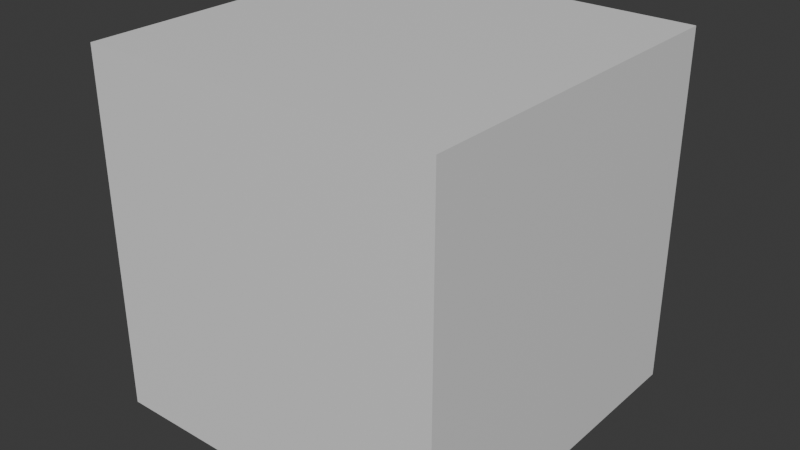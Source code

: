 # Source: BlendCube.blend  (saved by Blender 4.4.32; exported with 4.5.12 LTS)
import bpy
from mathutils import Matrix  # noqa: F401  (used for matrix-valued properties, if any)

bpy.ops.wm.read_factory_settings(use_empty=True)
scene = bpy.context.scene
scene.name = 'Scene'

# ---- materials (node trees are filled in below, after node groups)
mat_material = bpy.data.materials.new('Material')
mat_material.alpha_threshold = 0.0
mat_material.roughness = 0.5
mat_material.line_color = (0.0, 0.0, 0.0, 1.0)

# ---- material node trees
mat_material.use_nodes = True; mat_material.node_tree.nodes.clear()
_N = mat_material.node_tree.nodes; _L = mat_material.node_tree.links
n0 = _N.new('ShaderNodeOutputMaterial'); n0.name = 'Material Output'; n0.location = (300, 300)
n1 = _N.new('ShaderNodeBsdfPrincipled'); n1.name = 'Principled BSDF'; n1.location = (10, 300)
n1.inputs[3].default_value = 1.45
_L.new(n1.outputs[0], n0.inputs[0])
n0.is_active_output = True

# ---- world
world_world = bpy.data.worlds.new('World'); scene.world = world_world
world_world.use_nodes = True; world_world.node_tree.nodes.clear()
_N = world_world.node_tree.nodes; _L = world_world.node_tree.links
n0 = _N.new('ShaderNodeOutputWorld'); n0.name = 'World Output'; n0.location = (300, 300)
n1 = _N.new('ShaderNodeBackground'); n1.name = 'Background'; n1.location = (10, 300)
n1.inputs[0].default_value = (0.05088, 0.05088, 0.05088, 1.0)
_L.new(n1.outputs[0], n0.inputs[0])
n0.is_active_output = True
world_world.color = (0.05088, 0.05088, 0.05088)
world_world.sun_shadow_jitter_overblur = 0.0

# ---- meshes
me_cube = bpy.data.meshes.new('Cube')
me_cube.from_pydata([(1.0, 1.0, 1.0), (1.0, 1.0, -1.0), (1.0, -1.0, 1.0), (1.0, -1.0, -1.0), (-1.0, 1.0, 1.0), (-1.0, 1.0, -1.0), (-1.0, -1.0, 1.0), (-1.0, -1.0, -1.0)], [], [(0, 4, 6, 2), (3, 2, 6, 7), (7, 6, 4, 5), (5, 1, 3, 7), (1, 0, 2, 3), (5, 4, 0, 1)])
_uv = me_cube.uv_layers.new(name='UVMap')
_uv.uv.foreach_set('vector', [0.25, 0.9999, 0.25, 0.75, 0.5, 0.75, 0.5, 0.9999, 0.5, 0.25, 0.75, 0.25, 0.75, 0.5, 0.5, 0.5, 0.5, 0.5, 0.5, 0.75, 0.25, 0.75, 0.25, 0.5, 0.25, 0.5, 0.25, 0.25, 0.5, 0.25, 0.5, 0.5, 0.25, 0.25, 0.25, 8.661e-05, 0.5, 8.66e-05, 0.5, 0.25, 0.25, 0.5, 8.661e-05, 0.5, 8.66e-05, 0.25, 0.25, 0.25])
me_cube.materials.append(mat_material)
me_cube.use_mirror_vertex_groups = False
me_cube.update()

# ---- objects
ob_cube = bpy.data.objects.new('Cube', me_cube)

# ---- transforms, parenting, visibility, modifiers, constraints
ob_cube.location = (0.0, 0.0, 0.0)
ob_cube.lock_rotations_4d = False
ob_cube.empty_display_type = 'ARROWS'
ob_cube.lineart.crease_threshold = 0.0

# ---- collection membership
scene.collection.objects.link(ob_cube)

# ---- scene / render settings (as saved in the file)
scene.frame_start = 1; scene.frame_end = 250; scene.frame_set(1)
scene.render.engine = 'BLENDER_EEVEE_NEXT'
bpy.context.view_layer.update()

# ---- added for rendering (the .blend has no active camera and no usable light): camera, sun
cam_auto = bpy.data.cameras.new('AutoCamera')
cam_auto.lens = 50.0
cam_auto.sensor_width = 36.0
cam_auto.clip_end = 1000.0
ob_auto_camera = bpy.data.objects.new('AutoCamera', cam_auto)
scene.collection.objects.link(ob_auto_camera)
ob_auto_camera.location = (3.20507, -3.84609, 2.56406)
ob_auto_camera.rotation_euler = (1.09748, -7.21219e-08, 0.694738)
scene.camera = ob_auto_camera
light_auto_sun = bpy.data.lights.new('AutoSun', 'SUN')
light_auto_sun.energy = 3.0
light_auto_sun.angle = 0.0523599
ob_auto_sun = bpy.data.objects.new('AutoSun', light_auto_sun)
scene.collection.objects.link(ob_auto_sun)
ob_auto_sun.rotation_euler = (0.872665, 0.174533, 0.523599)
bpy.context.view_layer.update()

